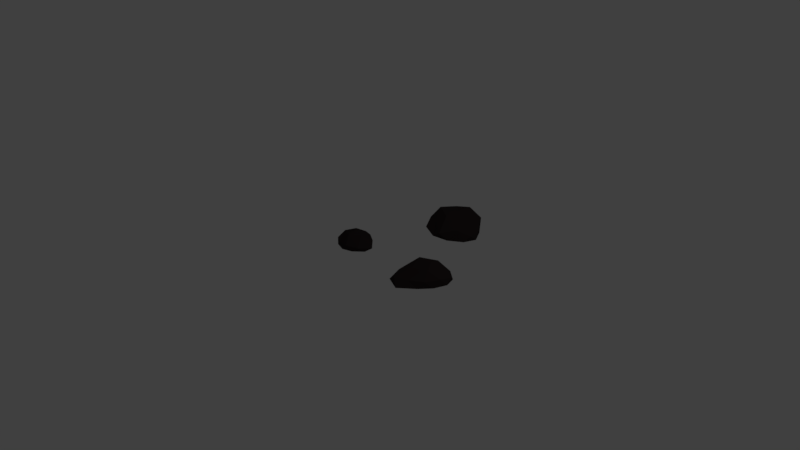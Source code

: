 # Source: 3rocks.blend  (saved by Blender 2.77.0; exported with 4.5.12 LTS)
import bpy
from mathutils import Matrix  # noqa: F401  (used for matrix-valued properties, if any)

bpy.ops.wm.read_factory_settings(use_empty=True)
scene = bpy.context.scene
scene.name = 'Scene'

# ---- collections
col_collection_1 = bpy.data.collections.new('Collection 1'); scene.collection.children.link(col_collection_1)

# ---- materials (node trees are filled in below, after node groups)
mat_rock_002 = bpy.data.materials.new('rock.002')
mat_rock_002.alpha_threshold = 0.0
mat_rock_002.diffuse_color = (0.04445, 0.04149, 0.03599, 1.0)
mat_rock_002.specular_color = (0.01961, 0.01961, 0.01961)
mat_rock_002.roughness = 0.5

# ---- material node trees
mat_rock_002.use_nodes = True; mat_rock_002.node_tree.nodes.clear()
_N = mat_rock_002.node_tree.nodes; _L = mat_rock_002.node_tree.links
n0 = _N.new('ShaderNodeOutputMaterial'); n0.name = 'Material Output'; n0.location = (300, 300)
n1 = _N.new('ShaderNodeBsdfDiffuse'); n1.name = 'Diffuse BSDF'; n1.location = (10, 300)
n1.inputs[0].default_value = (0.03106, 0.02257, 0.02257, 1.0)
_L.new(n1.outputs[0], n0.inputs[0])
n0.is_active_output = True

# ---- world
world_world = bpy.data.worlds.new('World'); scene.world = world_world
world_world.color = (0.05088, 0.05088, 0.05088)
world_world.use_sun_shadow = False
world_world.sun_shadow_jitter_overblur = 0.0
world_world.cycles.sampling_method = 'MANUAL'

# ---- cameras
cam_camera = bpy.data.cameras.new('Camera')
cam_camera.clip_end = 100.0
cam_camera.lens = 35.0
cam_camera.sensor_width = 32.0
cam_camera.sensor_height = 18.0
cam_camera.ortho_scale = 7.314
cam_camera.dof.focus_distance = 0.0

# ---- lights
light_lamp = bpy.data.lights.new('Lamp', 'POINT')
light_lamp.transmission_factor = 0.0
light_lamp.cutoff_distance = 30.0
light_lamp.energy = 100.0
light_lamp.shadow_buffer_clip_start = 1.001
light_lamp.shadow_soft_size = 0.1
light_lamp.shadow_maximum_resolution = 0.006
light_lamp.use_absolute_resolution = True

# ---- meshes
me_icosphere_001 = bpy.data.meshes.new('Icosphere.001')
me_icosphere_001.from_pydata([(0.00307, -0.001094, -0.028), (0.5477, -0.3935, -0.04108), (-0.2574, -0.517, -0.006913), (-0.7432, 0.01486, -0.02335), (-0.2082, 0.6152, -0.02924), (0.5919, 0.3413, -0.06836), (0.2416, -0.7382, 0.1379), (-0.77, -0.2376, 0.1628), (-0.624, 0.4316, 0.141), (0.2232, 0.8306, 0.228), (0.8032, -0.05203, 0.08164), (0.0573, 0.1068, 0.564), (-0.1305, -0.3339, -0.02112), (0.3333, -0.2376, -0.04181), (0.2032, -0.6302, -0.05767), (0.6829, -0.03839, -0.06715), (0.3467, 0.2015, -0.0498), (-0.4101, -0.0009139, -0.02521), (-0.5611, -0.2691, -0.01856), (-0.1297, 0.3611, -0.026), (-0.6134, 0.3565, -0.02331), (0.2165, 0.5706, -0.04353), (0.7437, -0.2521, -0.06858), (0.7785, 0.1764, -0.09497), (-0.03491, -0.7334, -0.03869), (0.4344, -0.6049, -0.04287), (-0.8152, -0.1402, -0.03246), (-0.6403, -0.5102, -0.0412), (-0.4599, 0.5945, -0.05067), (-0.8488, 0.2304, -0.04592), (0.4786, 0.563, -0.08367), (0.04067, 0.8972, 0.006296), (0.5983, -0.3658, 0.27), (-0.3817, -0.3516, 0.2505), (-0.8747, 0.07613, 0.1641), (-0.2893, 0.8714, 0.2984), (0.6407, 0.3691, 0.08654), (0.009835, -0.3039, 0.4764), (0.527, -0.0169, 0.5019), (-0.5261, -0.08655, 0.5232), (-0.3675, 0.3832, 0.489), (0.1675, 0.4265, 0.6401)], [], [(0, 13, 12), (1, 13, 15), (0, 12, 17), (0, 17, 19), (0, 19, 16), (1, 15, 22), (2, 14, 24), (3, 18, 26), (4, 20, 28), (5, 21, 30), (1, 22, 25), (2, 24, 27), (3, 26, 29), (4, 28, 31), (5, 30, 23), (6, 32, 37), (7, 33, 39), (8, 34, 40), (9, 35, 41), (10, 36, 38), (38, 41, 11), (38, 36, 41), (36, 9, 41), (41, 40, 11), (41, 35, 40), (35, 8, 40), (40, 39, 11), (40, 34, 39), (34, 7, 39), (39, 37, 11), (39, 33, 37), (33, 6, 37), (37, 38, 11), (37, 32, 38), (32, 10, 38), (23, 36, 10), (23, 30, 36), (30, 9, 36), (31, 35, 9), (31, 28, 35), (28, 8, 35), (29, 34, 8), (29, 26, 34), (26, 7, 34), (27, 33, 7), (27, 24, 33), (24, 6, 33), (25, 32, 6), (25, 22, 32), (22, 10, 32), (30, 31, 9), (30, 21, 31), (21, 4, 31), (28, 29, 8), (28, 20, 29), (20, 3, 29), (26, 27, 7), (26, 18, 27), (18, 2, 27), (24, 25, 6), (24, 14, 25), (14, 1, 25), (22, 23, 10), (22, 15, 23), (15, 5, 23), (16, 21, 5), (16, 19, 21), (19, 4, 21), (19, 20, 4), (19, 17, 20), (17, 3, 20), (17, 18, 3), (17, 12, 18), (12, 2, 18), (15, 16, 5), (15, 13, 16), (13, 0, 16), (12, 14, 2), (12, 13, 14), (13, 1, 14)])
me_icosphere_001.materials.append(mat_rock_002)
me_icosphere_001.use_remesh_preserve_volume = False
me_icosphere_001.use_remesh_preserve_attributes = False
me_icosphere_001.use_mirror_vertex_groups = False
me_icosphere_001.update()
me_icosphere_000 = bpy.data.meshes.new('Icosphere.000')
me_icosphere_000.from_pydata([(0.00307, -0.001094, -0.028), (0.5477, -0.3935, -0.04108), (-0.311, -0.7097, -0.02116), (-0.944, -0.04975, -0.008591), (-0.2082, 0.6152, -0.02924), (0.5919, 0.3413, -0.06836), (0.1695, -0.6495, 0.1953), (-0.9699, -0.3981, 0.1494), (-0.624, 0.4316, 0.141), (0.228, 0.6707, 0.1059), (0.8032, -0.05203, 0.08164), (0.1014, 0.1263, 0.4783), (-0.1275, -0.3692, -0.03066), (0.3333, -0.2376, -0.04181), (0.1639, -0.5834, -0.02477), (0.6829, -0.03839, -0.06715), (0.3467, 0.2015, -0.0498), (-0.4174, -0.002677, -0.02463), (-0.8432, -0.5058, -0.003431), (-0.1297, 0.3611, -0.026), (-0.6134, 0.3565, -0.02331), (0.2165, 0.5706, -0.04353), (0.7437, -0.2521, -0.06858), (0.7785, 0.1764, -0.09497), (-0.05403, -0.7239, -0.02559), (0.4191, -0.5866, -0.03005), (-1.181, -0.2965, -0.00832), (-0.7482, -0.8302, -0.0004853), (-0.4599, 0.5945, -0.05067), (-0.877, 0.2236, -0.04367), (0.4786, 0.563, -0.08367), (0.01943, 0.7293, -0.06324), (0.5902, -0.4104, 0.1952), (-0.3923, -0.6575, 0.2077), (-0.9731, 0.04792, 0.1716), (-0.1718, 0.6852, 0.1379), (0.6407, 0.3691, 0.08654), (0.1764, -0.3216, 0.4206), (0.5494, -0.08255, 0.3689), (-0.4662, -0.07523, 0.3547), (-0.3668, 0.3814, 0.4854), (0.2286, 0.4547, 0.3803)], [], [(0, 13, 12), (1, 13, 15), (0, 12, 17), (0, 17, 19), (0, 19, 16), (1, 15, 22), (2, 14, 24), (3, 18, 26), (4, 20, 28), (5, 21, 30), (1, 22, 25), (2, 24, 27), (3, 26, 29), (4, 28, 31), (5, 30, 23), (6, 32, 37), (7, 33, 39), (8, 34, 40), (9, 35, 41), (10, 36, 38), (38, 41, 11), (38, 36, 41), (36, 9, 41), (41, 40, 11), (41, 35, 40), (35, 8, 40), (40, 39, 11), (40, 34, 39), (34, 7, 39), (39, 37, 11), (39, 33, 37), (33, 6, 37), (37, 38, 11), (37, 32, 38), (32, 10, 38), (23, 36, 10), (23, 30, 36), (30, 9, 36), (31, 35, 9), (31, 28, 35), (28, 8, 35), (29, 34, 8), (29, 26, 34), (26, 7, 34), (27, 33, 7), (27, 24, 33), (24, 6, 33), (25, 32, 6), (25, 22, 32), (22, 10, 32), (30, 31, 9), (30, 21, 31), (21, 4, 31), (28, 29, 8), (28, 20, 29), (20, 3, 29), (26, 27, 7), (26, 18, 27), (18, 2, 27), (24, 25, 6), (24, 14, 25), (14, 1, 25), (22, 23, 10), (22, 15, 23), (15, 5, 23), (16, 21, 5), (16, 19, 21), (19, 4, 21), (19, 20, 4), (19, 17, 20), (17, 3, 20), (17, 18, 3), (17, 12, 18), (12, 2, 18), (15, 16, 5), (15, 13, 16), (13, 0, 16), (12, 14, 2), (12, 13, 14), (13, 1, 14)])
me_icosphere_000.materials.append(mat_rock_002)
me_icosphere_000.use_remesh_preserve_volume = False
me_icosphere_000.use_remesh_preserve_attributes = False
me_icosphere_000.use_mirror_vertex_groups = False
me_icosphere_000.update()
me_icosphere_004 = bpy.data.meshes.new('Icosphere.004')
me_icosphere_004.from_pydata([(-0.121, 0.1007, -0.1428), (0.4304, -0.3205, -0.09311), (-0.2271, -0.458, -0.05841), (-0.7141, 0.1181, -0.1228), (-0.327, 0.643, -0.1758), (0.4456, 0.2707, -0.06296), (0.09003, -0.5118, 0.111), (-0.6829, -0.2052, 0.04271), (-0.7158, 0.5552, -0.1098), (0.08619, 0.6079, -0.0003544), (0.7247, 0.08395, -0.08763), (-0.04554, 0.2262, 0.3723), (-0.1689, -0.233, -0.0866), (0.2224, -0.1743, -0.07076), (0.0853, -0.448, -0.06187), (0.5796, 0.04879, -0.1511), (0.2105, 0.2013, -0.09381), (-0.4837, 0.1466, -0.1756), (-0.5493, -0.2214, -0.07507), (-0.2816, 0.4487, -0.1968), (-0.6615, 0.4588, -0.1855), (0.08842, 0.5223, -0.1035), (0.6032, -0.1566, -0.1403), (0.6221, 0.1704, -0.1238), (-0.08854, -0.5491, -0.06387), (0.2984, -0.4615, -0.0778), (-0.7453, -0.1009, -0.07175), (-0.455, -0.4195, -0.05798), (-0.527, 0.6362, -0.1903), (-0.7867, 0.3109, -0.1331), (0.3532, 0.4575, -0.07316), (-0.08102, 0.6705, -0.129), (0.5201, -0.3597, 0.06105), (-0.3173, -0.4217, 0.1087), (-0.8316, 0.1944, 0.001343), (-0.3273, 0.7185, -0.07974), (0.4847, 0.2857, 0.0561), (0.005667, -0.2549, 0.3855), (0.3717, -0.0179, 0.3445), (-0.6253, 0.1061, 0.1891), (-0.604, 0.576, 0.05055), (0.01846, 0.4936, 0.1651)], [], [(0, 13, 12), (1, 13, 15), (0, 12, 17), (0, 17, 19), (0, 19, 16), (1, 15, 22), (2, 14, 24), (3, 18, 26), (4, 20, 28), (5, 21, 30), (1, 22, 25), (2, 24, 27), (3, 26, 29), (4, 28, 31), (5, 30, 23), (6, 32, 37), (7, 33, 39), (8, 34, 40), (9, 35, 41), (10, 36, 38), (38, 41, 11), (38, 36, 41), (36, 9, 41), (41, 40, 11), (41, 35, 40), (35, 8, 40), (40, 39, 11), (40, 34, 39), (34, 7, 39), (39, 37, 11), (39, 33, 37), (33, 6, 37), (37, 38, 11), (37, 32, 38), (32, 10, 38), (23, 36, 10), (23, 30, 36), (30, 9, 36), (31, 35, 9), (31, 28, 35), (28, 8, 35), (29, 34, 8), (29, 26, 34), (26, 7, 34), (27, 33, 7), (27, 24, 33), (24, 6, 33), (25, 32, 6), (25, 22, 32), (22, 10, 32), (30, 31, 9), (30, 21, 31), (21, 4, 31), (28, 29, 8), (28, 20, 29), (20, 3, 29), (26, 27, 7), (26, 18, 27), (18, 2, 27), (24, 25, 6), (24, 14, 25), (14, 1, 25), (22, 23, 10), (22, 15, 23), (15, 5, 23), (16, 21, 5), (16, 19, 21), (19, 4, 21), (19, 20, 4), (19, 17, 20), (17, 3, 20), (17, 18, 3), (17, 12, 18), (12, 2, 18), (15, 16, 5), (15, 13, 16), (13, 0, 16), (12, 14, 2), (12, 13, 14), (13, 1, 14)])
me_icosphere_004.materials.append(mat_rock_002)
me_icosphere_004.use_remesh_preserve_volume = False
me_icosphere_004.use_remesh_preserve_attributes = False
me_icosphere_004.use_mirror_vertex_groups = False
me_icosphere_004.update()

# ---- objects
ob_icosphere_001 = bpy.data.objects.new('Icosphere.001', me_icosphere_001)
ob_icosphere_000 = bpy.data.objects.new('Icosphere.000', me_icosphere_000)
ob_lamp = bpy.data.objects.new('Lamp', light_lamp)
ob_camera = bpy.data.objects.new('Camera', cam_camera)
ob_icosphere_003 = bpy.data.objects.new('Icosphere.003', me_icosphere_004)

# ---- transforms, parenting, visibility, modifiers, constraints
ob_icosphere_001.location = (0.1653, 1.318, -0.04302)
ob_icosphere_001.rotation_euler = (-0.04343, -0.01326, -0.1232)
ob_icosphere_001.scale = (0.4759, 0.4759, 0.4759)
ob_icosphere_001.lineart.crease_threshold = 0.0
ob_icosphere_000.location = (0.828, 0.1507, -0.06444)
ob_icosphere_000.rotation_euler = (0.01477, -0.1054, 0.424)
ob_icosphere_000.scale = (0.3942, 0.3942, 0.3942)
ob_icosphere_000.lineart.crease_threshold = 0.0
ob_lamp.location = (4.076, 1.005, 5.904)
ob_lamp.rotation_euler = (0.6503, 0.05522, 1.866)
ob_lamp.lock_rotations_4d = False
ob_lamp.empty_display_type = 'ARROWS'
ob_lamp.color = (0.0, 0.0, 0.0, 0.0)
ob_lamp.lineart.crease_threshold = 0.0
ob_camera.location = (7.481, -6.508, 5.344)
ob_camera.rotation_euler = (1.109, 0.01082, 0.8149)
ob_camera.lock_rotations_4d = False
ob_camera.empty_display_type = 'ARROWS'
ob_camera.color = (0.0, 0.0, 0.0, 0.0)
ob_camera.display_type = 'WIRE'
ob_camera.lineart.crease_threshold = 0.0
ob_icosphere_003.location = (-0.541, 0.157, -0.0712)
ob_icosphere_003.rotation_euler = (0.1074, -0.04621, 0.01638)
ob_icosphere_003.scale = (0.3927, 0.3927, 0.3927)
ob_icosphere_003.lineart.crease_threshold = 0.0

# ---- collection membership
col_collection_1.objects.link(ob_icosphere_001)
col_collection_1.objects.link(ob_icosphere_000)
col_collection_1.objects.link(ob_lamp)
col_collection_1.objects.link(ob_camera)
col_collection_1.objects.link(ob_icosphere_003)

# ---- scene / render settings (as saved in the file)
scene.camera = ob_camera
scene.frame_start = 1; scene.frame_end = 250; scene.frame_set(1)
scene.render.engine = 'CYCLES'
scene.render.resolution_percentage = 50
scene.render.dither_intensity = 0.0
scene.cycles.use_denoising = False
scene.cycles.samples = 128
scene.cycles.sampling_pattern = 'TABULATED_SOBOL'
scene.cycles.light_sampling_threshold = 0.0
scene.cycles.use_adaptive_sampling = False
scene.cycles.use_light_tree = False
scene.cycles.blur_glossy = 0.0
scene.cycles.sample_clamp_indirect = 0.0
scene.view_settings.view_transform = 'Standard'
bpy.context.view_layer.update()
